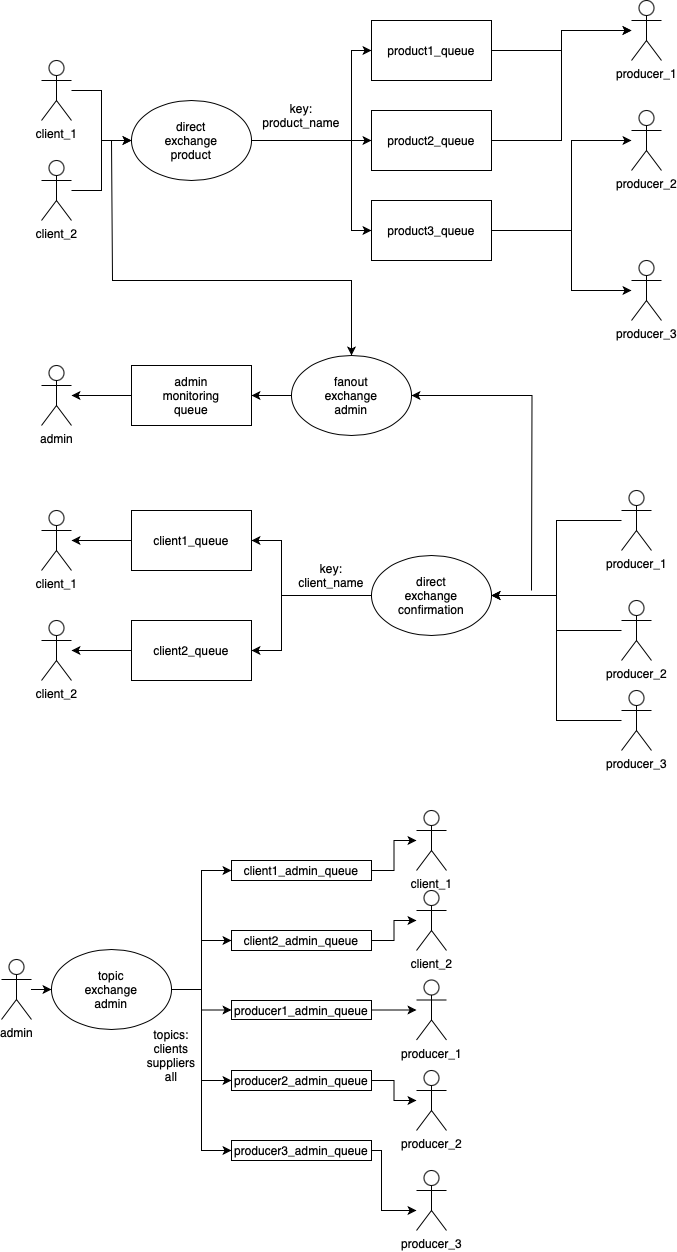

The diagram above was exported from draw.io. Its source (the exported page's mxGraphModel, read from the mxfile embedded in the PNG):
<mxGraphModel dx="1426" dy="832" grid="1" gridSize="10" guides="1" tooltips="1" connect="1" arrows="1" fold="1" page="1" pageScale="1" pageWidth="827" pageHeight="1169" math="0" shadow="0">
  <root>
    <mxCell id="0" />
    <mxCell id="1" parent="0" />
    <mxCell id="zF6F7-iYQ8pZPrWYDw5L-92" style="edgeStyle=orthogonalEdgeStyle;rounded=0;orthogonalLoop=1;jettySize=auto;html=1;" edge="1" parent="1" source="zF6F7-iYQ8pZPrWYDw5L-10" target="zF6F7-iYQ8pZPrWYDw5L-52">
      <mxGeometry relative="1" as="geometry" />
    </mxCell>
    <mxCell id="zF6F7-iYQ8pZPrWYDw5L-10" value="product1_queue" style="rounded=0;whiteSpace=wrap;html=1;" vertex="1" parent="1">
      <mxGeometry x="440" y="170" width="120" height="60" as="geometry" />
    </mxCell>
    <mxCell id="zF6F7-iYQ8pZPrWYDw5L-69" style="edgeStyle=orthogonalEdgeStyle;rounded=0;orthogonalLoop=1;jettySize=auto;html=1;entryX=0;entryY=0.5;entryDx=0;entryDy=0;" edge="1" parent="1" source="zF6F7-iYQ8pZPrWYDw5L-46" target="zF6F7-iYQ8pZPrWYDw5L-48">
      <mxGeometry relative="1" as="geometry" />
    </mxCell>
    <mxCell id="zF6F7-iYQ8pZPrWYDw5L-46" value="client_1" style="shape=umlActor;verticalLabelPosition=bottom;verticalAlign=top;html=1;outlineConnect=0;" vertex="1" parent="1">
      <mxGeometry x="110" y="210" width="30" height="60" as="geometry" />
    </mxCell>
    <mxCell id="zF6F7-iYQ8pZPrWYDw5L-68" style="edgeStyle=orthogonalEdgeStyle;rounded=0;orthogonalLoop=1;jettySize=auto;html=1;entryX=0;entryY=0.5;entryDx=0;entryDy=0;" edge="1" parent="1" source="zF6F7-iYQ8pZPrWYDw5L-47" target="zF6F7-iYQ8pZPrWYDw5L-48">
      <mxGeometry relative="1" as="geometry" />
    </mxCell>
    <mxCell id="zF6F7-iYQ8pZPrWYDw5L-47" value="client_2" style="shape=umlActor;verticalLabelPosition=bottom;verticalAlign=top;html=1;outlineConnect=0;" vertex="1" parent="1">
      <mxGeometry x="110" y="310" width="30" height="60" as="geometry" />
    </mxCell>
    <mxCell id="zF6F7-iYQ8pZPrWYDw5L-56" style="edgeStyle=orthogonalEdgeStyle;rounded=0;orthogonalLoop=1;jettySize=auto;html=1;entryX=0;entryY=0.5;entryDx=0;entryDy=0;" edge="1" parent="1" source="zF6F7-iYQ8pZPrWYDw5L-48" target="zF6F7-iYQ8pZPrWYDw5L-10">
      <mxGeometry relative="1" as="geometry">
        <Array as="points">
          <mxPoint x="420" y="290" />
          <mxPoint x="420" y="200" />
        </Array>
      </mxGeometry>
    </mxCell>
    <mxCell id="zF6F7-iYQ8pZPrWYDw5L-57" style="edgeStyle=orthogonalEdgeStyle;rounded=0;orthogonalLoop=1;jettySize=auto;html=1;entryX=0;entryY=0.5;entryDx=0;entryDy=0;" edge="1" parent="1" source="zF6F7-iYQ8pZPrWYDw5L-48" target="zF6F7-iYQ8pZPrWYDw5L-49">
      <mxGeometry relative="1" as="geometry" />
    </mxCell>
    <mxCell id="zF6F7-iYQ8pZPrWYDw5L-58" style="edgeStyle=orthogonalEdgeStyle;rounded=0;orthogonalLoop=1;jettySize=auto;html=1;entryX=0;entryY=0.5;entryDx=0;entryDy=0;" edge="1" parent="1" source="zF6F7-iYQ8pZPrWYDw5L-48" target="zF6F7-iYQ8pZPrWYDw5L-50">
      <mxGeometry relative="1" as="geometry">
        <Array as="points">
          <mxPoint x="420" y="290" />
          <mxPoint x="420" y="380" />
        </Array>
      </mxGeometry>
    </mxCell>
    <mxCell id="zF6F7-iYQ8pZPrWYDw5L-48" value="&lt;div&gt;direct&lt;/div&gt;&lt;div&gt;exchange&lt;/div&gt;&lt;div&gt;product&lt;/div&gt;" style="ellipse;whiteSpace=wrap;html=1;" vertex="1" parent="1">
      <mxGeometry x="200" y="250" width="120" height="80" as="geometry" />
    </mxCell>
    <mxCell id="zF6F7-iYQ8pZPrWYDw5L-93" style="edgeStyle=orthogonalEdgeStyle;rounded=0;orthogonalLoop=1;jettySize=auto;html=1;" edge="1" parent="1" source="zF6F7-iYQ8pZPrWYDw5L-49" target="zF6F7-iYQ8pZPrWYDw5L-52">
      <mxGeometry relative="1" as="geometry">
        <Array as="points">
          <mxPoint x="630" y="290" />
          <mxPoint x="630" y="180" />
        </Array>
      </mxGeometry>
    </mxCell>
    <mxCell id="zF6F7-iYQ8pZPrWYDw5L-49" value="product2_queue" style="rounded=0;whiteSpace=wrap;html=1;" vertex="1" parent="1">
      <mxGeometry x="440" y="260" width="120" height="60" as="geometry" />
    </mxCell>
    <mxCell id="zF6F7-iYQ8pZPrWYDw5L-94" style="edgeStyle=orthogonalEdgeStyle;rounded=0;orthogonalLoop=1;jettySize=auto;html=1;" edge="1" parent="1" source="zF6F7-iYQ8pZPrWYDw5L-50" target="zF6F7-iYQ8pZPrWYDw5L-53">
      <mxGeometry relative="1" as="geometry">
        <Array as="points">
          <mxPoint x="640" y="380" />
          <mxPoint x="640" y="290" />
        </Array>
      </mxGeometry>
    </mxCell>
    <mxCell id="zF6F7-iYQ8pZPrWYDw5L-95" style="edgeStyle=orthogonalEdgeStyle;rounded=0;orthogonalLoop=1;jettySize=auto;html=1;" edge="1" parent="1" source="zF6F7-iYQ8pZPrWYDw5L-50" target="zF6F7-iYQ8pZPrWYDw5L-54">
      <mxGeometry relative="1" as="geometry">
        <Array as="points">
          <mxPoint x="640" y="380" />
          <mxPoint x="640" y="440" />
        </Array>
      </mxGeometry>
    </mxCell>
    <mxCell id="zF6F7-iYQ8pZPrWYDw5L-50" value="product3_queue" style="rounded=0;whiteSpace=wrap;html=1;" vertex="1" parent="1">
      <mxGeometry x="440" y="350" width="120" height="60" as="geometry" />
    </mxCell>
    <mxCell id="zF6F7-iYQ8pZPrWYDw5L-52" value="producer_1" style="shape=umlActor;verticalLabelPosition=bottom;verticalAlign=top;html=1;outlineConnect=0;" vertex="1" parent="1">
      <mxGeometry x="700" y="150" width="30" height="60" as="geometry" />
    </mxCell>
    <mxCell id="zF6F7-iYQ8pZPrWYDw5L-53" value="producer_2" style="shape=umlActor;verticalLabelPosition=bottom;verticalAlign=top;html=1;outlineConnect=0;" vertex="1" parent="1">
      <mxGeometry x="700" y="260" width="30" height="60" as="geometry" />
    </mxCell>
    <mxCell id="zF6F7-iYQ8pZPrWYDw5L-54" value="producer_3" style="shape=umlActor;verticalLabelPosition=bottom;verticalAlign=top;html=1;outlineConnect=0;" vertex="1" parent="1">
      <mxGeometry x="700" y="410" width="30" height="60" as="geometry" />
    </mxCell>
    <mxCell id="zF6F7-iYQ8pZPrWYDw5L-59" value="key: product_name" style="text;html=1;align=center;verticalAlign=middle;whiteSpace=wrap;rounded=0;" vertex="1" parent="1">
      <mxGeometry x="340" y="250" width="60" height="30" as="geometry" />
    </mxCell>
    <mxCell id="zF6F7-iYQ8pZPrWYDw5L-79" style="edgeStyle=orthogonalEdgeStyle;rounded=0;orthogonalLoop=1;jettySize=auto;html=1;entryX=1;entryY=0.5;entryDx=0;entryDy=0;" edge="1" parent="1" source="zF6F7-iYQ8pZPrWYDw5L-71" target="zF6F7-iYQ8pZPrWYDw5L-72">
      <mxGeometry relative="1" as="geometry">
        <Array as="points">
          <mxPoint x="350" y="745" />
          <mxPoint x="350" y="690" />
        </Array>
      </mxGeometry>
    </mxCell>
    <mxCell id="zF6F7-iYQ8pZPrWYDw5L-80" style="edgeStyle=orthogonalEdgeStyle;rounded=0;orthogonalLoop=1;jettySize=auto;html=1;entryX=1;entryY=0.5;entryDx=0;entryDy=0;" edge="1" parent="1" source="zF6F7-iYQ8pZPrWYDw5L-71" target="zF6F7-iYQ8pZPrWYDw5L-73">
      <mxGeometry relative="1" as="geometry">
        <Array as="points">
          <mxPoint x="350" y="745" />
          <mxPoint x="350" y="800" />
        </Array>
      </mxGeometry>
    </mxCell>
    <mxCell id="zF6F7-iYQ8pZPrWYDw5L-71" value="&lt;div&gt;direct&lt;/div&gt;&lt;div&gt;exchange&lt;/div&gt;&lt;div&gt;confirmation&lt;/div&gt;" style="ellipse;whiteSpace=wrap;html=1;" vertex="1" parent="1">
      <mxGeometry x="440" y="705" width="120" height="80" as="geometry" />
    </mxCell>
    <mxCell id="zF6F7-iYQ8pZPrWYDw5L-96" style="edgeStyle=orthogonalEdgeStyle;rounded=0;orthogonalLoop=1;jettySize=auto;html=1;" edge="1" parent="1" source="zF6F7-iYQ8pZPrWYDw5L-72" target="zF6F7-iYQ8pZPrWYDw5L-81">
      <mxGeometry relative="1" as="geometry" />
    </mxCell>
    <mxCell id="zF6F7-iYQ8pZPrWYDw5L-72" value="client1_queue" style="rounded=0;whiteSpace=wrap;html=1;" vertex="1" parent="1">
      <mxGeometry x="200" y="660" width="120" height="60" as="geometry" />
    </mxCell>
    <mxCell id="zF6F7-iYQ8pZPrWYDw5L-97" style="edgeStyle=orthogonalEdgeStyle;rounded=0;orthogonalLoop=1;jettySize=auto;html=1;" edge="1" parent="1" source="zF6F7-iYQ8pZPrWYDw5L-73" target="zF6F7-iYQ8pZPrWYDw5L-82">
      <mxGeometry relative="1" as="geometry" />
    </mxCell>
    <mxCell id="zF6F7-iYQ8pZPrWYDw5L-73" value="client2_queue" style="rounded=0;whiteSpace=wrap;html=1;" vertex="1" parent="1">
      <mxGeometry x="200" y="770" width="120" height="60" as="geometry" />
    </mxCell>
    <mxCell id="zF6F7-iYQ8pZPrWYDw5L-91" style="edgeStyle=orthogonalEdgeStyle;rounded=0;orthogonalLoop=1;jettySize=auto;html=1;entryX=1;entryY=0.5;entryDx=0;entryDy=0;" edge="1" parent="1" source="zF6F7-iYQ8pZPrWYDw5L-75" target="zF6F7-iYQ8pZPrWYDw5L-71">
      <mxGeometry relative="1" as="geometry" />
    </mxCell>
    <mxCell id="zF6F7-iYQ8pZPrWYDw5L-75" value="producer_1" style="shape=umlActor;verticalLabelPosition=bottom;verticalAlign=top;html=1;outlineConnect=0;" vertex="1" parent="1">
      <mxGeometry x="690" y="640" width="30" height="60" as="geometry" />
    </mxCell>
    <mxCell id="zF6F7-iYQ8pZPrWYDw5L-88" style="edgeStyle=orthogonalEdgeStyle;rounded=0;orthogonalLoop=1;jettySize=auto;html=1;entryX=1;entryY=0.5;entryDx=0;entryDy=0;" edge="1" parent="1" source="zF6F7-iYQ8pZPrWYDw5L-76" target="zF6F7-iYQ8pZPrWYDw5L-71">
      <mxGeometry relative="1" as="geometry" />
    </mxCell>
    <mxCell id="zF6F7-iYQ8pZPrWYDw5L-76" value="producer_2" style="shape=umlActor;verticalLabelPosition=bottom;verticalAlign=top;html=1;outlineConnect=0;" vertex="1" parent="1">
      <mxGeometry x="690" y="750" width="30" height="60" as="geometry" />
    </mxCell>
    <mxCell id="zF6F7-iYQ8pZPrWYDw5L-90" style="edgeStyle=orthogonalEdgeStyle;rounded=0;orthogonalLoop=1;jettySize=auto;html=1;entryX=1;entryY=0.5;entryDx=0;entryDy=0;" edge="1" parent="1" source="zF6F7-iYQ8pZPrWYDw5L-77" target="zF6F7-iYQ8pZPrWYDw5L-71">
      <mxGeometry relative="1" as="geometry">
        <Array as="points">
          <mxPoint x="625" y="870" />
          <mxPoint x="625" y="745" />
        </Array>
      </mxGeometry>
    </mxCell>
    <mxCell id="zF6F7-iYQ8pZPrWYDw5L-77" value="producer_3" style="shape=umlActor;verticalLabelPosition=bottom;verticalAlign=top;html=1;outlineConnect=0;" vertex="1" parent="1">
      <mxGeometry x="690" y="840" width="30" height="60" as="geometry" />
    </mxCell>
    <mxCell id="zF6F7-iYQ8pZPrWYDw5L-81" value="client_1" style="shape=umlActor;verticalLabelPosition=bottom;verticalAlign=top;html=1;outlineConnect=0;" vertex="1" parent="1">
      <mxGeometry x="110" y="660" width="30" height="60" as="geometry" />
    </mxCell>
    <mxCell id="zF6F7-iYQ8pZPrWYDw5L-82" value="client_2" style="shape=umlActor;verticalLabelPosition=bottom;verticalAlign=top;html=1;outlineConnect=0;" vertex="1" parent="1">
      <mxGeometry x="110" y="770" width="30" height="60" as="geometry" />
    </mxCell>
    <mxCell id="zF6F7-iYQ8pZPrWYDw5L-98" value="key: client_name" style="text;html=1;align=center;verticalAlign=middle;whiteSpace=wrap;rounded=0;" vertex="1" parent="1">
      <mxGeometry x="370" y="710" width="60" height="30" as="geometry" />
    </mxCell>
    <mxCell id="zF6F7-iYQ8pZPrWYDw5L-106" style="edgeStyle=orthogonalEdgeStyle;rounded=0;orthogonalLoop=1;jettySize=auto;html=1;startArrow=classic;startFill=1;endArrow=none;" edge="1" parent="1" source="zF6F7-iYQ8pZPrWYDw5L-100">
      <mxGeometry relative="1" as="geometry">
        <mxPoint x="600" y="740" as="targetPoint" />
      </mxGeometry>
    </mxCell>
    <mxCell id="zF6F7-iYQ8pZPrWYDw5L-108" style="edgeStyle=orthogonalEdgeStyle;rounded=0;orthogonalLoop=1;jettySize=auto;html=1;entryX=1;entryY=0.5;entryDx=0;entryDy=0;" edge="1" parent="1" source="zF6F7-iYQ8pZPrWYDw5L-100" target="zF6F7-iYQ8pZPrWYDw5L-107">
      <mxGeometry relative="1" as="geometry" />
    </mxCell>
    <mxCell id="zF6F7-iYQ8pZPrWYDw5L-112" style="edgeStyle=orthogonalEdgeStyle;rounded=0;orthogonalLoop=1;jettySize=auto;html=1;startArrow=classic;startFill=1;endArrow=none;" edge="1" parent="1" source="zF6F7-iYQ8pZPrWYDw5L-100">
      <mxGeometry relative="1" as="geometry">
        <mxPoint x="180" y="290" as="targetPoint" />
        <Array as="points">
          <mxPoint x="420" y="430" />
          <mxPoint x="181" y="430" />
        </Array>
      </mxGeometry>
    </mxCell>
    <mxCell id="zF6F7-iYQ8pZPrWYDw5L-100" value="&lt;div&gt;fanout&lt;/div&gt;&lt;div&gt;exchange&lt;/div&gt;&lt;div&gt;admin&lt;/div&gt;" style="ellipse;whiteSpace=wrap;html=1;" vertex="1" parent="1">
      <mxGeometry x="360" y="505" width="120" height="80" as="geometry" />
    </mxCell>
    <mxCell id="zF6F7-iYQ8pZPrWYDw5L-101" value="admin&lt;div&gt;&lt;br&gt;&lt;/div&gt;" style="shape=umlActor;verticalLabelPosition=bottom;verticalAlign=top;html=1;outlineConnect=0;" vertex="1" parent="1">
      <mxGeometry x="110" y="515" width="30" height="60" as="geometry" />
    </mxCell>
    <mxCell id="zF6F7-iYQ8pZPrWYDw5L-111" style="edgeStyle=orthogonalEdgeStyle;rounded=0;orthogonalLoop=1;jettySize=auto;html=1;" edge="1" parent="1" source="zF6F7-iYQ8pZPrWYDw5L-107" target="zF6F7-iYQ8pZPrWYDw5L-101">
      <mxGeometry relative="1" as="geometry" />
    </mxCell>
    <mxCell id="zF6F7-iYQ8pZPrWYDw5L-107" value="admin&lt;div&gt;monitoring&lt;div&gt;queue&lt;/div&gt;&lt;/div&gt;" style="rounded=0;whiteSpace=wrap;html=1;" vertex="1" parent="1">
      <mxGeometry x="200" y="515" width="120" height="60" as="geometry" />
    </mxCell>
    <mxCell id="zF6F7-iYQ8pZPrWYDw5L-145" style="edgeStyle=orthogonalEdgeStyle;rounded=0;orthogonalLoop=1;jettySize=auto;html=1;" edge="1" parent="1" source="zF6F7-iYQ8pZPrWYDw5L-114" target="zF6F7-iYQ8pZPrWYDw5L-122">
      <mxGeometry relative="1" as="geometry" />
    </mxCell>
    <mxCell id="zF6F7-iYQ8pZPrWYDw5L-114" value="admin&lt;div&gt;&lt;br&gt;&lt;/div&gt;" style="shape=umlActor;verticalLabelPosition=bottom;verticalAlign=top;html=1;outlineConnect=0;" vertex="1" parent="1">
      <mxGeometry x="70" y="1109" width="30" height="60" as="geometry" />
    </mxCell>
    <mxCell id="zF6F7-iYQ8pZPrWYDw5L-115" value="client_1" style="shape=umlActor;verticalLabelPosition=bottom;verticalAlign=top;html=1;outlineConnect=0;" vertex="1" parent="1">
      <mxGeometry x="485" y="960" width="30" height="60" as="geometry" />
    </mxCell>
    <mxCell id="zF6F7-iYQ8pZPrWYDw5L-116" value="client_2" style="shape=umlActor;verticalLabelPosition=bottom;verticalAlign=top;html=1;outlineConnect=0;" vertex="1" parent="1">
      <mxGeometry x="485" y="1040" width="30" height="60" as="geometry" />
    </mxCell>
    <mxCell id="zF6F7-iYQ8pZPrWYDw5L-118" value="producer_1" style="shape=umlActor;verticalLabelPosition=bottom;verticalAlign=top;html=1;outlineConnect=0;" vertex="1" parent="1">
      <mxGeometry x="485" y="1129.5" width="30" height="60" as="geometry" />
    </mxCell>
    <mxCell id="zF6F7-iYQ8pZPrWYDw5L-119" value="producer_2" style="shape=umlActor;verticalLabelPosition=bottom;verticalAlign=top;html=1;outlineConnect=0;" vertex="1" parent="1">
      <mxGeometry x="485" y="1220" width="30" height="60" as="geometry" />
    </mxCell>
    <mxCell id="zF6F7-iYQ8pZPrWYDw5L-120" value="producer_3" style="shape=umlActor;verticalLabelPosition=bottom;verticalAlign=top;html=1;outlineConnect=0;" vertex="1" parent="1">
      <mxGeometry x="485" y="1320" width="30" height="60" as="geometry" />
    </mxCell>
    <mxCell id="zF6F7-iYQ8pZPrWYDw5L-130" style="edgeStyle=orthogonalEdgeStyle;rounded=0;orthogonalLoop=1;jettySize=auto;html=1;entryX=0;entryY=0.5;entryDx=0;entryDy=0;" edge="1" parent="1" source="zF6F7-iYQ8pZPrWYDw5L-122" target="zF6F7-iYQ8pZPrWYDw5L-124">
      <mxGeometry relative="1" as="geometry" />
    </mxCell>
    <mxCell id="zF6F7-iYQ8pZPrWYDw5L-131" style="edgeStyle=orthogonalEdgeStyle;rounded=0;orthogonalLoop=1;jettySize=auto;html=1;entryX=0;entryY=0.5;entryDx=0;entryDy=0;" edge="1" parent="1" source="zF6F7-iYQ8pZPrWYDw5L-122" target="zF6F7-iYQ8pZPrWYDw5L-125">
      <mxGeometry relative="1" as="geometry" />
    </mxCell>
    <mxCell id="zF6F7-iYQ8pZPrWYDw5L-132" style="edgeStyle=orthogonalEdgeStyle;rounded=0;orthogonalLoop=1;jettySize=auto;html=1;entryX=0;entryY=0.5;entryDx=0;entryDy=0;" edge="1" parent="1" source="zF6F7-iYQ8pZPrWYDw5L-122" target="zF6F7-iYQ8pZPrWYDw5L-126">
      <mxGeometry relative="1" as="geometry" />
    </mxCell>
    <mxCell id="zF6F7-iYQ8pZPrWYDw5L-134" style="edgeStyle=orthogonalEdgeStyle;rounded=0;orthogonalLoop=1;jettySize=auto;html=1;entryX=0;entryY=0.5;entryDx=0;entryDy=0;" edge="1" parent="1" source="zF6F7-iYQ8pZPrWYDw5L-122" target="zF6F7-iYQ8pZPrWYDw5L-127">
      <mxGeometry relative="1" as="geometry" />
    </mxCell>
    <mxCell id="zF6F7-iYQ8pZPrWYDw5L-135" style="edgeStyle=orthogonalEdgeStyle;rounded=0;orthogonalLoop=1;jettySize=auto;html=1;entryX=0;entryY=0.5;entryDx=0;entryDy=0;" edge="1" parent="1" source="zF6F7-iYQ8pZPrWYDw5L-122" target="zF6F7-iYQ8pZPrWYDw5L-128">
      <mxGeometry relative="1" as="geometry" />
    </mxCell>
    <mxCell id="zF6F7-iYQ8pZPrWYDw5L-122" value="&lt;div&gt;topic&lt;/div&gt;&lt;div&gt;exchange&lt;br&gt;&lt;/div&gt;&lt;div&gt;admin&lt;/div&gt;" style="ellipse;whiteSpace=wrap;html=1;" vertex="1" parent="1">
      <mxGeometry x="120" y="1099" width="120" height="80" as="geometry" />
    </mxCell>
    <mxCell id="zF6F7-iYQ8pZPrWYDw5L-142" style="edgeStyle=orthogonalEdgeStyle;rounded=0;orthogonalLoop=1;jettySize=auto;html=1;" edge="1" parent="1" source="zF6F7-iYQ8pZPrWYDw5L-124" target="zF6F7-iYQ8pZPrWYDw5L-115">
      <mxGeometry relative="1" as="geometry" />
    </mxCell>
    <mxCell id="zF6F7-iYQ8pZPrWYDw5L-124" value="client1_admin_queue" style="rounded=0;whiteSpace=wrap;html=1;" vertex="1" parent="1">
      <mxGeometry x="300" y="1010" width="140" height="20" as="geometry" />
    </mxCell>
    <mxCell id="zF6F7-iYQ8pZPrWYDw5L-138" style="edgeStyle=orthogonalEdgeStyle;rounded=0;orthogonalLoop=1;jettySize=auto;html=1;" edge="1" parent="1" source="zF6F7-iYQ8pZPrWYDw5L-125" target="zF6F7-iYQ8pZPrWYDw5L-116">
      <mxGeometry relative="1" as="geometry" />
    </mxCell>
    <mxCell id="zF6F7-iYQ8pZPrWYDw5L-125" value="client2_admin_queue" style="rounded=0;whiteSpace=wrap;html=1;" vertex="1" parent="1">
      <mxGeometry x="300" y="1080" width="140" height="20" as="geometry" />
    </mxCell>
    <mxCell id="zF6F7-iYQ8pZPrWYDw5L-139" style="edgeStyle=orthogonalEdgeStyle;rounded=0;orthogonalLoop=1;jettySize=auto;html=1;" edge="1" parent="1" source="zF6F7-iYQ8pZPrWYDw5L-126" target="zF6F7-iYQ8pZPrWYDw5L-118">
      <mxGeometry relative="1" as="geometry" />
    </mxCell>
    <mxCell id="zF6F7-iYQ8pZPrWYDw5L-126" value="producer1_admin_queue" style="rounded=0;whiteSpace=wrap;html=1;" vertex="1" parent="1">
      <mxGeometry x="300" y="1150" width="140" height="19" as="geometry" />
    </mxCell>
    <mxCell id="zF6F7-iYQ8pZPrWYDw5L-140" style="edgeStyle=orthogonalEdgeStyle;rounded=0;orthogonalLoop=1;jettySize=auto;html=1;" edge="1" parent="1" source="zF6F7-iYQ8pZPrWYDw5L-127" target="zF6F7-iYQ8pZPrWYDw5L-119">
      <mxGeometry relative="1" as="geometry" />
    </mxCell>
    <mxCell id="zF6F7-iYQ8pZPrWYDw5L-127" value="producer2_admin_queue" style="rounded=0;whiteSpace=wrap;html=1;" vertex="1" parent="1">
      <mxGeometry x="300" y="1220" width="140" height="20" as="geometry" />
    </mxCell>
    <mxCell id="zF6F7-iYQ8pZPrWYDw5L-148" style="edgeStyle=orthogonalEdgeStyle;rounded=0;orthogonalLoop=1;jettySize=auto;html=1;" edge="1" parent="1" source="zF6F7-iYQ8pZPrWYDw5L-128" target="zF6F7-iYQ8pZPrWYDw5L-120">
      <mxGeometry relative="1" as="geometry">
        <Array as="points">
          <mxPoint x="450" y="1300" />
          <mxPoint x="450" y="1360" />
        </Array>
      </mxGeometry>
    </mxCell>
    <mxCell id="zF6F7-iYQ8pZPrWYDw5L-128" value="producer3_admin_queue" style="rounded=0;whiteSpace=wrap;html=1;" vertex="1" parent="1">
      <mxGeometry x="300" y="1290" width="140" height="20" as="geometry" />
    </mxCell>
    <mxCell id="zF6F7-iYQ8pZPrWYDw5L-149" value="topics:&lt;div&gt;clients&lt;/div&gt;&lt;div&gt;suppliers&lt;/div&gt;&lt;div&gt;all&lt;/div&gt;" style="text;html=1;align=center;verticalAlign=middle;whiteSpace=wrap;rounded=0;" vertex="1" parent="1">
      <mxGeometry x="210" y="1190" width="60" height="30" as="geometry" />
    </mxCell>
  </root>
</mxGraphModel>